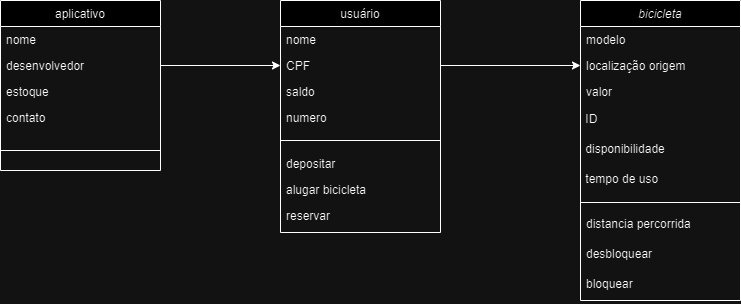

The diagram above was exported from draw.io. Its source (the exported page's mxGraphModel, read from the mxfile embedded in the PNG):
<mxGraphModel dx="833" dy="485" grid="1" gridSize="10" guides="1" tooltips="1" connect="1" arrows="0" fold="1" page="1" pageScale="1" pageWidth="827" pageHeight="1169" math="0" shadow="0">
  <root>
    <mxCell id="WIyWlLk6GJQsqaUBKTNV-0" />
    <mxCell id="WIyWlLk6GJQsqaUBKTNV-1" parent="WIyWlLk6GJQsqaUBKTNV-0" />
    <mxCell id="zkfFHV4jXpPFQw0GAbJ--0" value="bicicleta" style="swimlane;fontStyle=2;align=center;verticalAlign=top;childLayout=stackLayout;horizontal=1;startSize=26;horizontalStack=0;resizeParent=1;resizeLast=0;collapsible=1;marginBottom=0;rounded=0;shadow=0;strokeWidth=1;" parent="WIyWlLk6GJQsqaUBKTNV-1" vertex="1">
      <mxGeometry x="610" y="190" width="160" height="300" as="geometry">
        <mxRectangle x="230" y="140" width="160" height="26" as="alternateBounds" />
      </mxGeometry>
    </mxCell>
    <mxCell id="zkfFHV4jXpPFQw0GAbJ--1" value="modelo" style="text;align=left;verticalAlign=top;spacingLeft=4;spacingRight=4;overflow=hidden;rotatable=0;points=[[0,0.5],[1,0.5]];portConstraint=eastwest;" parent="zkfFHV4jXpPFQw0GAbJ--0" vertex="1">
      <mxGeometry y="26" width="160" height="26" as="geometry" />
    </mxCell>
    <mxCell id="zkfFHV4jXpPFQw0GAbJ--2" value="localização origem" style="text;align=left;verticalAlign=top;spacingLeft=4;spacingRight=4;overflow=hidden;rotatable=0;points=[[0,0.5],[1,0.5]];portConstraint=eastwest;rounded=0;shadow=0;html=0;" parent="zkfFHV4jXpPFQw0GAbJ--0" vertex="1">
      <mxGeometry y="52" width="160" height="26" as="geometry" />
    </mxCell>
    <mxCell id="zkfFHV4jXpPFQw0GAbJ--3" value="valor" style="text;align=left;verticalAlign=top;spacingLeft=4;spacingRight=4;overflow=hidden;rotatable=0;points=[[0,0.5],[1,0.5]];portConstraint=eastwest;rounded=0;shadow=0;html=0;" parent="zkfFHV4jXpPFQw0GAbJ--0" vertex="1">
      <mxGeometry y="78" width="160" height="26" as="geometry" />
    </mxCell>
    <mxCell id="pZ9mIiivUq0AevHsQ0GY-3" value="&lt;div&gt;&amp;nbsp;ID&lt;/div&gt;" style="text;html=1;align=left;verticalAlign=middle;resizable=0;points=[];autosize=1;strokeColor=none;fillColor=none;" parent="zkfFHV4jXpPFQw0GAbJ--0" vertex="1">
      <mxGeometry y="104" width="160" height="30" as="geometry" />
    </mxCell>
    <mxCell id="pZ9mIiivUq0AevHsQ0GY-20" value="&amp;nbsp;disponibilidade" style="text;html=1;align=left;verticalAlign=middle;resizable=0;points=[];autosize=1;strokeColor=none;fillColor=none;" parent="zkfFHV4jXpPFQw0GAbJ--0" vertex="1">
      <mxGeometry y="134" width="160" height="30" as="geometry" />
    </mxCell>
    <mxCell id="pZ9mIiivUq0AevHsQ0GY-25" value="&amp;nbsp;tempo de uso" style="text;html=1;align=left;verticalAlign=middle;resizable=0;points=[];autosize=1;strokeColor=none;fillColor=none;" parent="zkfFHV4jXpPFQw0GAbJ--0" vertex="1">
      <mxGeometry y="164" width="160" height="30" as="geometry" />
    </mxCell>
    <mxCell id="zkfFHV4jXpPFQw0GAbJ--4" value="" style="line;html=1;strokeWidth=1;align=left;verticalAlign=middle;spacingTop=-1;spacingLeft=3;spacingRight=3;rotatable=0;labelPosition=right;points=[];portConstraint=eastwest;" parent="zkfFHV4jXpPFQw0GAbJ--0" vertex="1">
      <mxGeometry y="194" width="160" height="16" as="geometry" />
    </mxCell>
    <mxCell id="pZ9mIiivUq0AevHsQ0GY-18" value="distancia percorrida" style="text;align=left;verticalAlign=top;spacingLeft=4;spacingRight=4;overflow=hidden;rotatable=0;points=[[0,0.5],[1,0.5]];portConstraint=eastwest;" parent="zkfFHV4jXpPFQw0GAbJ--0" vertex="1">
      <mxGeometry y="210" width="160" height="30" as="geometry" />
    </mxCell>
    <mxCell id="pZ9mIiivUq0AevHsQ0GY-28" value="desbloquear" style="text;align=left;verticalAlign=top;spacingLeft=4;spacingRight=4;overflow=hidden;rotatable=0;points=[[0,0.5],[1,0.5]];portConstraint=eastwest;" parent="zkfFHV4jXpPFQw0GAbJ--0" vertex="1">
      <mxGeometry y="240" width="160" height="30" as="geometry" />
    </mxCell>
    <mxCell id="pZ9mIiivUq0AevHsQ0GY-29" value="bloquear" style="text;align=left;verticalAlign=top;spacingLeft=4;spacingRight=4;overflow=hidden;rotatable=0;points=[[0,0.5],[1,0.5]];portConstraint=eastwest;" parent="zkfFHV4jXpPFQw0GAbJ--0" vertex="1">
      <mxGeometry y="270" width="160" height="30" as="geometry" />
    </mxCell>
    <mxCell id="zkfFHV4jXpPFQw0GAbJ--6" value="aplicativo" style="swimlane;fontStyle=0;align=center;verticalAlign=top;childLayout=stackLayout;horizontal=1;startSize=26;horizontalStack=0;resizeParent=1;resizeLast=0;collapsible=1;marginBottom=0;rounded=0;shadow=0;strokeWidth=1;" parent="WIyWlLk6GJQsqaUBKTNV-1" vertex="1">
      <mxGeometry x="30" y="190" width="160" height="170" as="geometry">
        <mxRectangle x="130" y="380" width="160" height="26" as="alternateBounds" />
      </mxGeometry>
    </mxCell>
    <mxCell id="zkfFHV4jXpPFQw0GAbJ--7" value="nome" style="text;align=left;verticalAlign=top;spacingLeft=4;spacingRight=4;overflow=hidden;rotatable=0;points=[[0,0.5],[1,0.5]];portConstraint=eastwest;" parent="zkfFHV4jXpPFQw0GAbJ--6" vertex="1">
      <mxGeometry y="26" width="160" height="26" as="geometry" />
    </mxCell>
    <mxCell id="zkfFHV4jXpPFQw0GAbJ--8" value="desenvolvedor&#10;&#10;quantidade bicicletas&#10;&#10;&#10;saldo&#10;" style="text;align=left;verticalAlign=top;spacingLeft=4;spacingRight=4;overflow=hidden;rotatable=0;points=[[0,0.5],[1,0.5]];portConstraint=eastwest;rounded=0;shadow=0;html=0;" parent="zkfFHV4jXpPFQw0GAbJ--6" vertex="1">
      <mxGeometry y="52" width="160" height="26" as="geometry" />
    </mxCell>
    <mxCell id="pZ9mIiivUq0AevHsQ0GY-11" value="estoque" style="text;align=left;verticalAlign=top;spacingLeft=4;spacingRight=4;overflow=hidden;rotatable=0;points=[[0,0.5],[1,0.5]];portConstraint=eastwest;rounded=0;shadow=0;html=0;" parent="zkfFHV4jXpPFQw0GAbJ--6" vertex="1">
      <mxGeometry y="78" width="160" height="26" as="geometry" />
    </mxCell>
    <mxCell id="pZ9mIiivUq0AevHsQ0GY-14" value="contato" style="text;align=left;verticalAlign=top;spacingLeft=4;spacingRight=4;overflow=hidden;rotatable=0;points=[[0,0.5],[1,0.5]];portConstraint=eastwest;rounded=0;shadow=0;html=0;" parent="zkfFHV4jXpPFQw0GAbJ--6" vertex="1">
      <mxGeometry y="104" width="160" height="26" as="geometry" />
    </mxCell>
    <mxCell id="zkfFHV4jXpPFQw0GAbJ--9" value="" style="line;html=1;strokeWidth=1;align=left;verticalAlign=middle;spacingTop=-1;spacingLeft=3;spacingRight=3;rotatable=0;labelPosition=right;points=[];portConstraint=eastwest;" parent="zkfFHV4jXpPFQw0GAbJ--6" vertex="1">
      <mxGeometry y="130" width="160" height="40" as="geometry" />
    </mxCell>
    <mxCell id="zkfFHV4jXpPFQw0GAbJ--17" value="usuário" style="swimlane;fontStyle=0;align=center;verticalAlign=top;childLayout=stackLayout;horizontal=1;startSize=26;horizontalStack=0;resizeParent=1;resizeLast=0;collapsible=1;marginBottom=0;rounded=0;shadow=0;strokeWidth=1;" parent="WIyWlLk6GJQsqaUBKTNV-1" vertex="1">
      <mxGeometry x="310" y="190" width="160" height="232" as="geometry">
        <mxRectangle x="550" y="140" width="160" height="26" as="alternateBounds" />
      </mxGeometry>
    </mxCell>
    <mxCell id="zkfFHV4jXpPFQw0GAbJ--18" value="nome" style="text;align=left;verticalAlign=top;spacingLeft=4;spacingRight=4;overflow=hidden;rotatable=0;points=[[0,0.5],[1,0.5]];portConstraint=eastwest;" parent="zkfFHV4jXpPFQw0GAbJ--17" vertex="1">
      <mxGeometry y="26" width="160" height="26" as="geometry" />
    </mxCell>
    <mxCell id="pZ9mIiivUq0AevHsQ0GY-1" value="CPF" style="text;align=left;verticalAlign=top;spacingLeft=4;spacingRight=4;overflow=hidden;rotatable=0;points=[[0,0.5],[1,0.5]];portConstraint=eastwest;rounded=0;shadow=0;html=0;" parent="zkfFHV4jXpPFQw0GAbJ--17" vertex="1">
      <mxGeometry y="52" width="160" height="26" as="geometry" />
    </mxCell>
    <mxCell id="zkfFHV4jXpPFQw0GAbJ--19" value="saldo" style="text;align=left;verticalAlign=top;spacingLeft=4;spacingRight=4;overflow=hidden;rotatable=0;points=[[0,0.5],[1,0.5]];portConstraint=eastwest;rounded=0;shadow=0;html=0;" parent="zkfFHV4jXpPFQw0GAbJ--17" vertex="1">
      <mxGeometry y="78" width="160" height="26" as="geometry" />
    </mxCell>
    <mxCell id="zkfFHV4jXpPFQw0GAbJ--20" value="numero" style="text;align=left;verticalAlign=top;spacingLeft=4;spacingRight=4;overflow=hidden;rotatable=0;points=[[0,0.5],[1,0.5]];portConstraint=eastwest;rounded=0;shadow=0;html=0;" parent="zkfFHV4jXpPFQw0GAbJ--17" vertex="1">
      <mxGeometry y="104" width="160" height="26" as="geometry" />
    </mxCell>
    <mxCell id="zkfFHV4jXpPFQw0GAbJ--23" value="" style="line;html=1;strokeWidth=1;align=left;verticalAlign=middle;spacingTop=-1;spacingLeft=3;spacingRight=3;rotatable=0;labelPosition=right;points=[];portConstraint=eastwest;" parent="zkfFHV4jXpPFQw0GAbJ--17" vertex="1">
      <mxGeometry y="130" width="160" height="20" as="geometry" />
    </mxCell>
    <mxCell id="pZ9mIiivUq0AevHsQ0GY-23" value="depositar" style="text;align=left;verticalAlign=top;spacingLeft=4;spacingRight=4;overflow=hidden;rotatable=0;points=[[0,0.5],[1,0.5]];portConstraint=eastwest;rounded=0;shadow=0;html=0;" parent="zkfFHV4jXpPFQw0GAbJ--17" vertex="1">
      <mxGeometry y="150" width="160" height="26" as="geometry" />
    </mxCell>
    <mxCell id="pZ9mIiivUq0AevHsQ0GY-26" value="alugar bicicleta" style="text;align=left;verticalAlign=top;spacingLeft=4;spacingRight=4;overflow=hidden;rotatable=0;points=[[0,0.5],[1,0.5]];portConstraint=eastwest;rounded=0;shadow=0;html=0;" parent="zkfFHV4jXpPFQw0GAbJ--17" vertex="1">
      <mxGeometry y="176" width="160" height="26" as="geometry" />
    </mxCell>
    <mxCell id="pZ9mIiivUq0AevHsQ0GY-27" value="reservar" style="text;align=left;verticalAlign=top;spacingLeft=4;spacingRight=4;overflow=hidden;rotatable=0;points=[[0,0.5],[1,0.5]];portConstraint=eastwest;" parent="zkfFHV4jXpPFQw0GAbJ--17" vertex="1">
      <mxGeometry y="202" width="160" height="30" as="geometry" />
    </mxCell>
    <mxCell id="pZ9mIiivUq0AevHsQ0GY-15" style="edgeStyle=orthogonalEdgeStyle;rounded=0;orthogonalLoop=1;jettySize=auto;html=1;exitX=1;exitY=0.5;exitDx=0;exitDy=0;entryX=0;entryY=0.5;entryDx=0;entryDy=0;" parent="WIyWlLk6GJQsqaUBKTNV-1" source="zkfFHV4jXpPFQw0GAbJ--8" target="pZ9mIiivUq0AevHsQ0GY-1" edge="1">
      <mxGeometry relative="1" as="geometry" />
    </mxCell>
    <mxCell id="pZ9mIiivUq0AevHsQ0GY-19" style="edgeStyle=orthogonalEdgeStyle;rounded=0;orthogonalLoop=1;jettySize=auto;html=1;exitX=1;exitY=0.5;exitDx=0;exitDy=0;entryX=0;entryY=0.5;entryDx=0;entryDy=0;" parent="WIyWlLk6GJQsqaUBKTNV-1" source="pZ9mIiivUq0AevHsQ0GY-1" target="zkfFHV4jXpPFQw0GAbJ--2" edge="1">
      <mxGeometry relative="1" as="geometry" />
    </mxCell>
  </root>
</mxGraphModel>